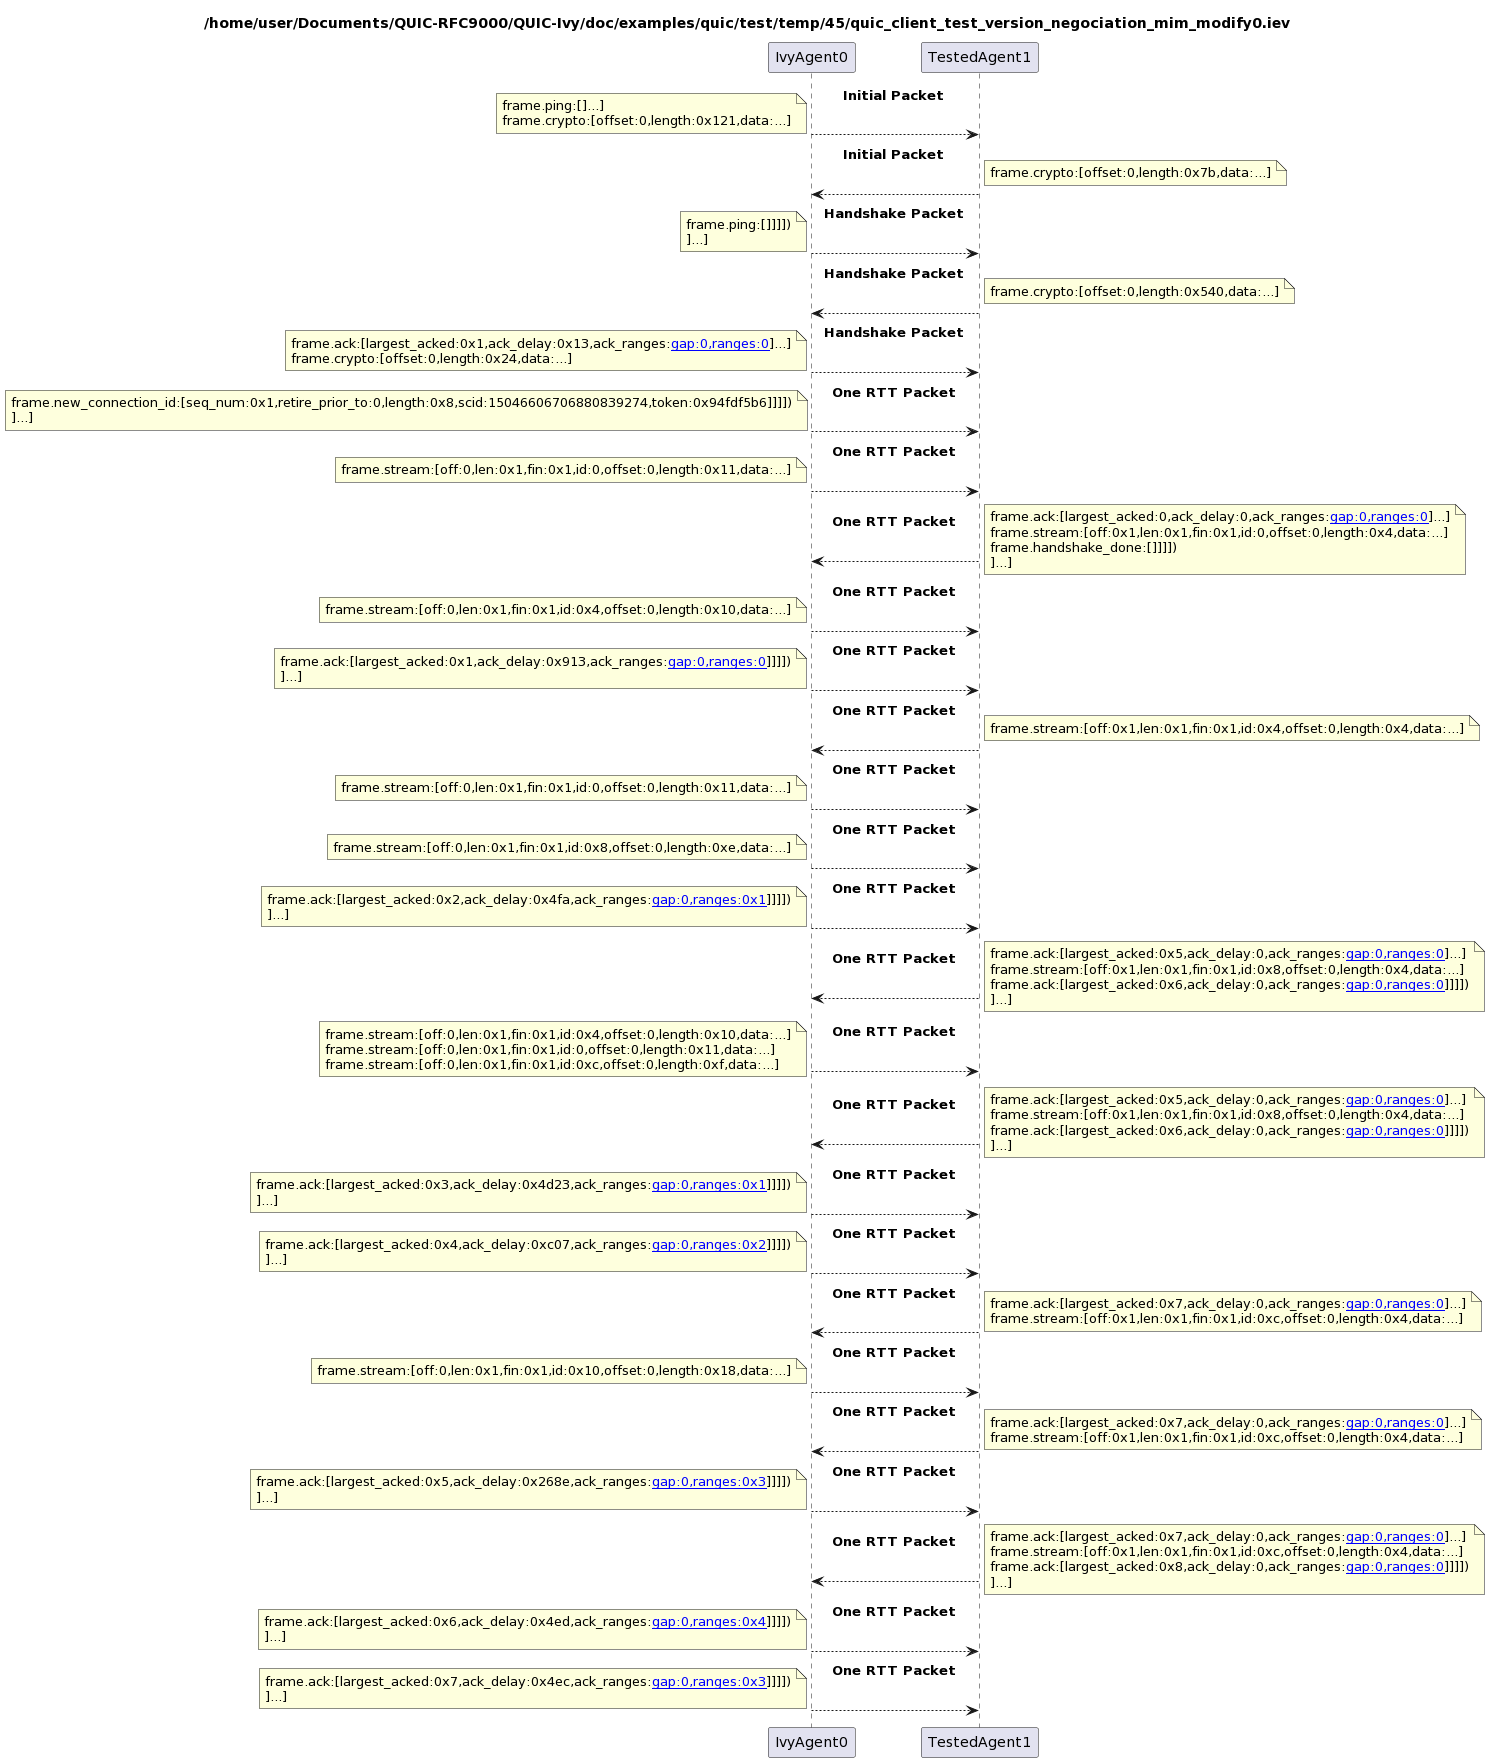

The diagram above was rendered by PlantUML. Its source (embedded in the PNG):
@startuml
title /home/user/Documents/QUIC-RFC9000/QUIC-Ivy/doc/examples/quic/test/temp/45/quic_client_test_version_negociation_mim_modify0.iev
skinparam sequenceMessageAlign center
"IvyAgent0" --> "TestedAgent1" : **Initial Packet** \n\n
note left
frame.ping:[]...]
frame.crypto:[offset:0,length:0x121,data:...]
end note

"TestedAgent1" --> "IvyAgent0" : **Initial Packet** \n\n
note right
frame.crypto:[offset:0,length:0x7b,data:...]
end note

"IvyAgent0" --> "TestedAgent1" : **Handshake Packet** \n\n
note left
frame.ping:[]]]])
]...]
end note

"TestedAgent1" --> "IvyAgent0" : **Handshake Packet** \n\n
note right
frame.crypto:[offset:0,length:0x540,data:...]
end note

"IvyAgent0" --> "TestedAgent1" : **Handshake Packet** \n\n
note left
frame.ack:[largest_acked:0x1,ack_delay:0x13,ack_ranges:[[gap:0,ranges:0]]]...]
frame.crypto:[offset:0,length:0x24,data:...]
end note

"IvyAgent0" --> "TestedAgent1" : **One RTT Packet** \n\n
note left
frame.new_connection_id:[seq_num:0x1,retire_prior_to:0,length:0x8,scid:15046606706880839274,token:0x94fdf5b6]]]])
]...]
end note

"IvyAgent0" --> "TestedAgent1" : **One RTT Packet** \n\n
note left
frame.stream:[off:0,len:0x1,fin:0x1,id:0,offset:0,length:0x11,data:...]
end note

"TestedAgent1" --> "IvyAgent0" : **One RTT Packet** \n\n
note right
frame.ack:[largest_acked:0,ack_delay:0,ack_ranges:[[gap:0,ranges:0]]]...]
frame.stream:[off:0x1,len:0x1,fin:0x1,id:0,offset:0,length:0x4,data:...]
frame.handshake_done:[]]]])
]...]
end note

"IvyAgent0" --> "TestedAgent1" : **One RTT Packet** \n\n
note left
frame.stream:[off:0,len:0x1,fin:0x1,id:0x4,offset:0,length:0x10,data:...]
end note

"IvyAgent0" --> "TestedAgent1" : **One RTT Packet** \n\n
note left
frame.ack:[largest_acked:0x1,ack_delay:0x913,ack_ranges:[[gap:0,ranges:0]]]]]])
]...]
end note

"TestedAgent1" --> "IvyAgent0" : **One RTT Packet** \n\n
note right
frame.stream:[off:0x1,len:0x1,fin:0x1,id:0x4,offset:0,length:0x4,data:...]
end note

"IvyAgent0" --> "TestedAgent1" : **One RTT Packet** \n\n
note left
frame.stream:[off:0,len:0x1,fin:0x1,id:0,offset:0,length:0x11,data:...]
end note

"IvyAgent0" --> "TestedAgent1" : **One RTT Packet** \n\n
note left
frame.stream:[off:0,len:0x1,fin:0x1,id:0x8,offset:0,length:0xe,data:...]
end note

"IvyAgent0" --> "TestedAgent1" : **One RTT Packet** \n\n
note left
frame.ack:[largest_acked:0x2,ack_delay:0x4fa,ack_ranges:[[gap:0,ranges:0x1]]]]]])
]...]
end note

"TestedAgent1" --> "IvyAgent0" : **One RTT Packet** \n\n
note right
frame.ack:[largest_acked:0x5,ack_delay:0,ack_ranges:[[gap:0,ranges:0]]]...]
frame.stream:[off:0x1,len:0x1,fin:0x1,id:0x8,offset:0,length:0x4,data:...]
frame.ack:[largest_acked:0x6,ack_delay:0,ack_ranges:[[gap:0,ranges:0]]]]]])
]...]
end note

"IvyAgent0" --> "TestedAgent1" : **One RTT Packet** \n\n
note left
frame.stream:[off:0,len:0x1,fin:0x1,id:0x4,offset:0,length:0x10,data:...]
frame.stream:[off:0,len:0x1,fin:0x1,id:0,offset:0,length:0x11,data:...]
frame.stream:[off:0,len:0x1,fin:0x1,id:0xc,offset:0,length:0xf,data:...]
end note

"TestedAgent1" --> "IvyAgent0" : **One RTT Packet** \n\n
note right
frame.ack:[largest_acked:0x5,ack_delay:0,ack_ranges:[[gap:0,ranges:0]]]...]
frame.stream:[off:0x1,len:0x1,fin:0x1,id:0x8,offset:0,length:0x4,data:...]
frame.ack:[largest_acked:0x6,ack_delay:0,ack_ranges:[[gap:0,ranges:0]]]]]])
]...]
end note

"IvyAgent0" --> "TestedAgent1" : **One RTT Packet** \n\n
note left
frame.ack:[largest_acked:0x3,ack_delay:0x4d23,ack_ranges:[[gap:0,ranges:0x1]]]]]])
]...]
end note

"IvyAgent0" --> "TestedAgent1" : **One RTT Packet** \n\n
note left
frame.ack:[largest_acked:0x4,ack_delay:0xc07,ack_ranges:[[gap:0,ranges:0x2]]]]]])
]...]
end note

"TestedAgent1" --> "IvyAgent0" : **One RTT Packet** \n\n
note right
frame.ack:[largest_acked:0x7,ack_delay:0,ack_ranges:[[gap:0,ranges:0]]]...]
frame.stream:[off:0x1,len:0x1,fin:0x1,id:0xc,offset:0,length:0x4,data:...]
end note

"IvyAgent0" --> "TestedAgent1" : **One RTT Packet** \n\n
note left
frame.stream:[off:0,len:0x1,fin:0x1,id:0x10,offset:0,length:0x18,data:...]
end note

"TestedAgent1" --> "IvyAgent0" : **One RTT Packet** \n\n
note right
frame.ack:[largest_acked:0x7,ack_delay:0,ack_ranges:[[gap:0,ranges:0]]]...]
frame.stream:[off:0x1,len:0x1,fin:0x1,id:0xc,offset:0,length:0x4,data:...]
end note

"IvyAgent0" --> "TestedAgent1" : **One RTT Packet** \n\n
note left
frame.ack:[largest_acked:0x5,ack_delay:0x268e,ack_ranges:[[gap:0,ranges:0x3]]]]]])
]...]
end note

"TestedAgent1" --> "IvyAgent0" : **One RTT Packet** \n\n
note right
frame.ack:[largest_acked:0x7,ack_delay:0,ack_ranges:[[gap:0,ranges:0]]]...]
frame.stream:[off:0x1,len:0x1,fin:0x1,id:0xc,offset:0,length:0x4,data:...]
frame.ack:[largest_acked:0x8,ack_delay:0,ack_ranges:[[gap:0,ranges:0]]]]]])
]...]
end note

"IvyAgent0" --> "TestedAgent1" : **One RTT Packet** \n\n
note left
frame.ack:[largest_acked:0x6,ack_delay:0x4ed,ack_ranges:[[gap:0,ranges:0x4]]]]]])
]...]
end note

"IvyAgent0" --> "TestedAgent1" : **One RTT Packet** \n\n
note left
frame.ack:[largest_acked:0x7,ack_delay:0x4ec,ack_ranges:[[gap:0,ranges:0x3]]]]]])
]...]
end note
@enduml